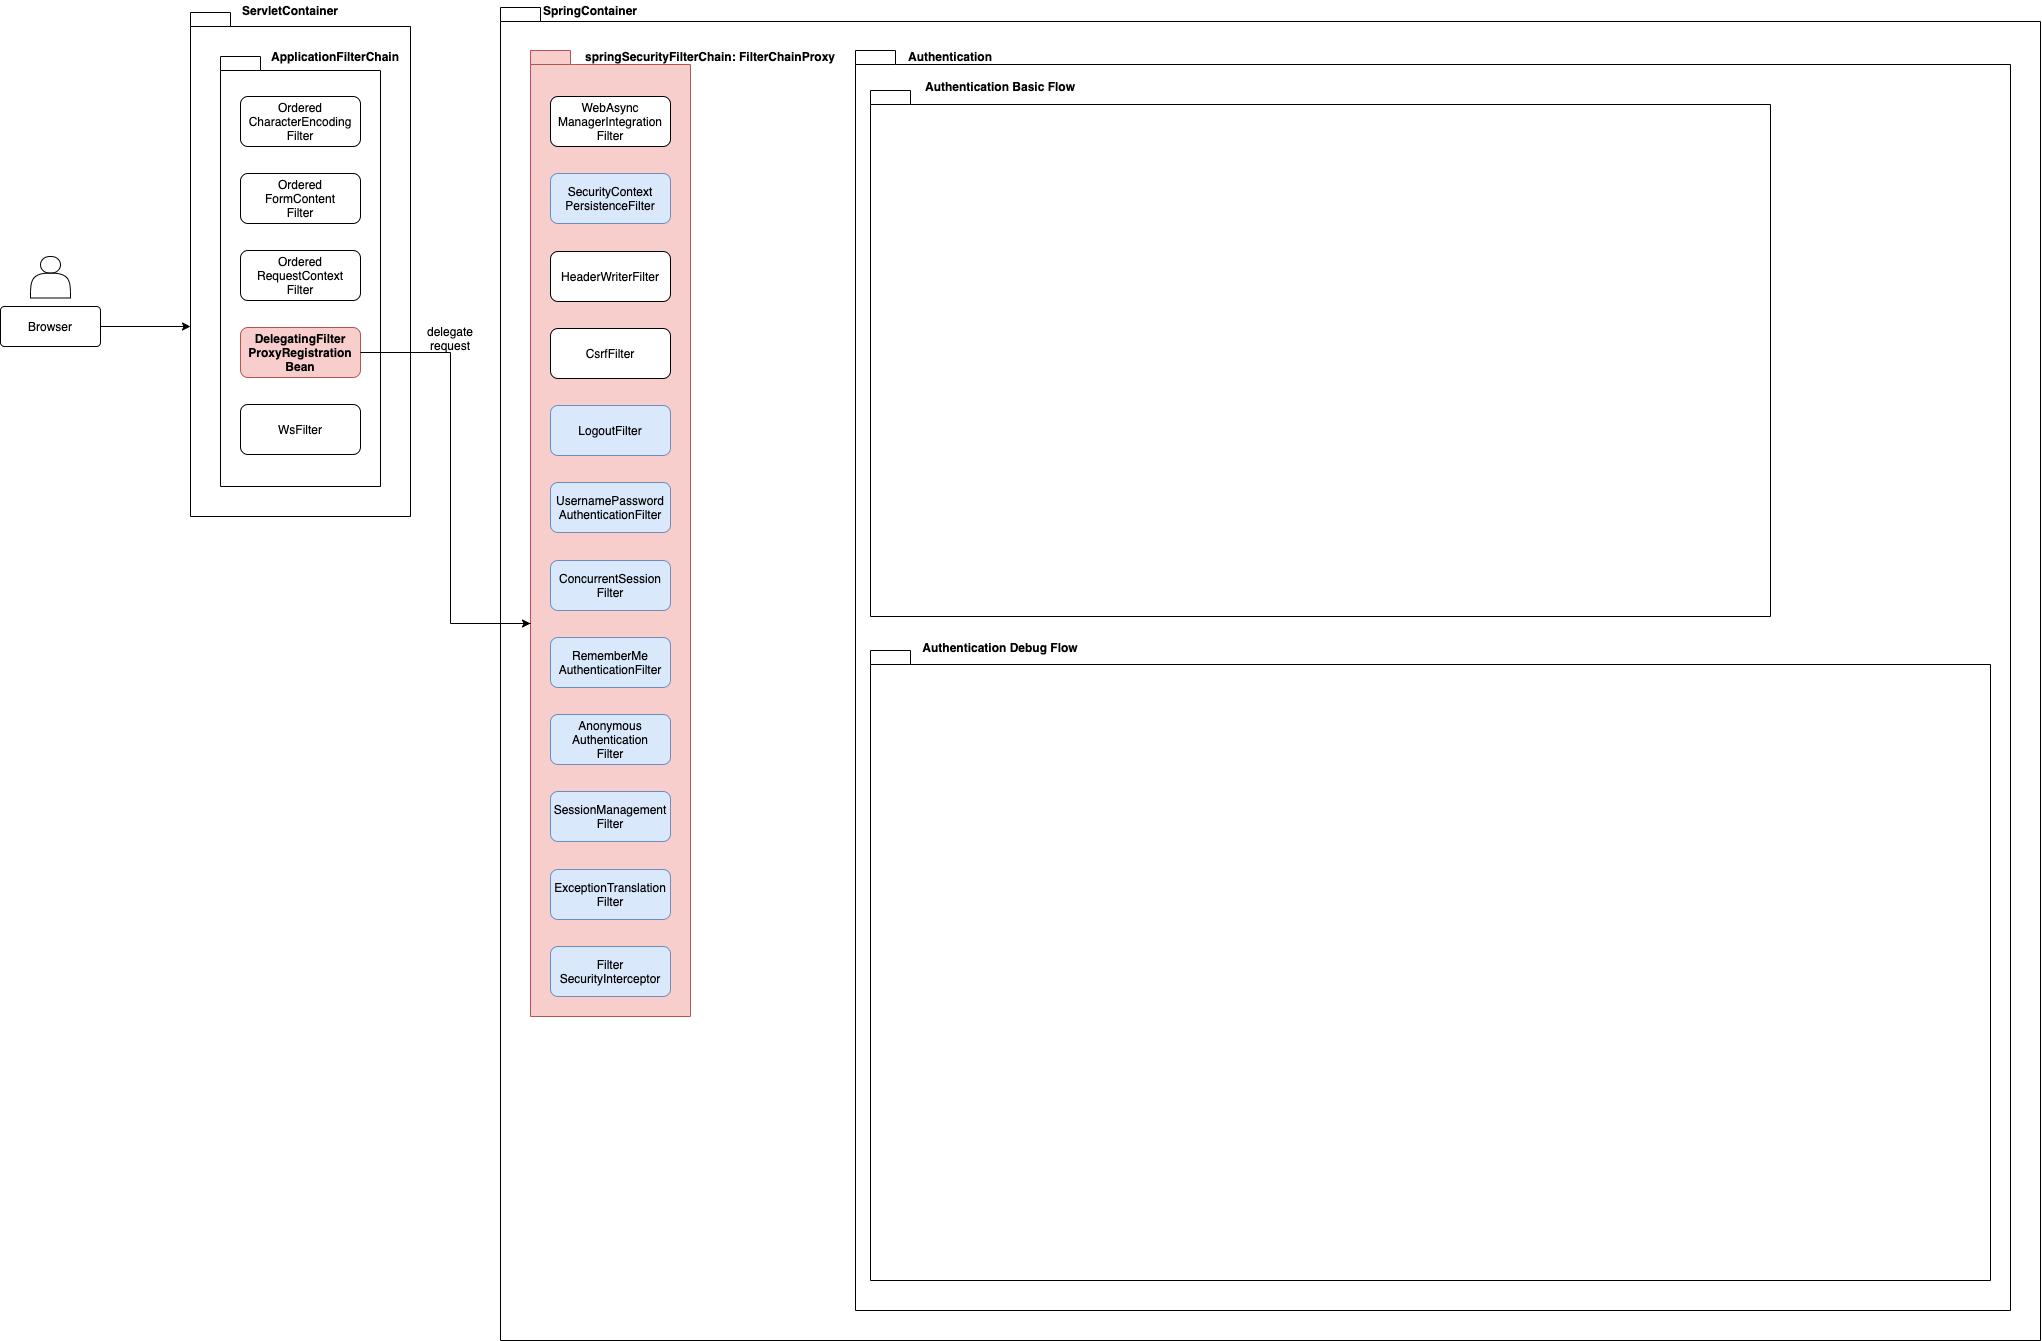

The diagram above was exported from draw.io. Its source (the exported page's mxGraphModel, read from the mxfile embedded in the PNG):
<mxGraphModel dx="2521" dy="17" grid="1" gridSize="10" guides="1" tooltips="1" connect="1" arrows="1" fold="1" page="1" pageScale="1" pageWidth="827" pageHeight="1169" math="0" shadow="0">
  <root>
    <mxCell id="0" />
    <mxCell id="1" parent="0" />
    <mxCell id="_FZJz9xFKyFdbNNTjD2S-1" value="" style="shape=folder;fontStyle=1;spacingTop=10;tabWidth=40;tabHeight=14;tabPosition=left;html=1;fontSize=12;" parent="1" vertex="1">
      <mxGeometry x="100" y="1307" width="1540" height="1333" as="geometry" />
    </mxCell>
    <mxCell id="_FZJz9xFKyFdbNNTjD2S-2" value="" style="shape=folder;fontStyle=1;spacingTop=10;tabWidth=40;tabHeight=14;tabPosition=left;html=1;fontSize=12;" parent="1" vertex="1">
      <mxGeometry x="-210" y="1312" width="220" height="504" as="geometry" />
    </mxCell>
    <mxCell id="_FZJz9xFKyFdbNNTjD2S-3" value="" style="shape=folder;fontStyle=1;spacingTop=10;tabWidth=40;tabHeight=14;tabPosition=left;html=1;fontSize=12;fillColor=#f8cecc;strokeColor=#b85450;" parent="1" vertex="1">
      <mxGeometry x="130" y="1350" width="160" height="966" as="geometry" />
    </mxCell>
    <mxCell id="_FZJz9xFKyFdbNNTjD2S-4" value="&lt;span id=&quot;docs-internal-guid-8b3854a5-7fff-3813-f331-c196873f67ac&quot; style=&quot;font-size: 12px;&quot;&gt;&lt;font style=&quot;font-size: 12px;&quot;&gt;&lt;p class=&quot;p1&quot; style=&quot;margin: 0px; font-stretch: normal; line-height: normal; font-size: 12px;&quot;&gt;WebAsync&lt;/p&gt;&lt;p class=&quot;p1&quot; style=&quot;margin: 0px; font-stretch: normal; line-height: normal; font-size: 12px;&quot;&gt;ManagerIntegration&lt;/p&gt;&lt;p class=&quot;p1&quot; style=&quot;margin: 0px; font-stretch: normal; line-height: normal; font-size: 12px;&quot;&gt;Filter&lt;/p&gt;&lt;/font&gt;&lt;/span&gt;" style="rounded=1;whiteSpace=wrap;html=1;fontSize=12;" parent="1" vertex="1">
      <mxGeometry x="150" y="1396" width="120" height="50" as="geometry" />
    </mxCell>
    <mxCell id="_FZJz9xFKyFdbNNTjD2S-5" value="&lt;span id=&quot;docs-internal-guid-8b3854a5-7fff-3813-f331-c196873f67ac&quot; style=&quot;font-size: 12px;&quot;&gt;&lt;font style=&quot;font-size: 12px;&quot;&gt;&lt;p class=&quot;p1&quot; style=&quot;margin: 0px; font-stretch: normal; line-height: normal; font-size: 12px;&quot;&gt;Security&lt;span style=&quot;font-size: 12px;&quot;&gt;Context&lt;/span&gt;&lt;/p&gt;&lt;p class=&quot;p1&quot; style=&quot;margin: 0px; font-stretch: normal; line-height: normal; font-size: 12px;&quot;&gt;&lt;span style=&quot;font-size: 12px;&quot;&gt;Persistence&lt;/span&gt;&lt;span style=&quot;font-size: 12px;&quot;&gt;Filter&lt;/span&gt;&lt;/p&gt;&lt;/font&gt;&lt;/span&gt;" style="rounded=1;whiteSpace=wrap;html=1;fontSize=12;fillColor=#dae8fc;strokeColor=#6c8ebf;" parent="1" vertex="1">
      <mxGeometry x="150" y="1473" width="120" height="50" as="geometry" />
    </mxCell>
    <mxCell id="_FZJz9xFKyFdbNNTjD2S-6" value="&lt;span id=&quot;docs-internal-guid-8b3854a5-7fff-3813-f331-c196873f67ac&quot; style=&quot;font-size: 12px;&quot;&gt;&lt;p class=&quot;p1&quot; style=&quot;margin: 0px; font-stretch: normal; line-height: normal; font-size: 12px;&quot;&gt;&lt;font style=&quot;font-size: 12px;&quot;&gt;HeaderWriterFilter&lt;/font&gt;&lt;/p&gt;&lt;/span&gt;" style="rounded=1;whiteSpace=wrap;html=1;fontSize=12;" parent="1" vertex="1">
      <mxGeometry x="150" y="1551" width="120" height="50" as="geometry" />
    </mxCell>
    <mxCell id="_FZJz9xFKyFdbNNTjD2S-7" value="&lt;span id=&quot;docs-internal-guid-8b3854a5-7fff-3813-f331-c196873f67ac&quot; style=&quot;font-size: 12px;&quot;&gt;&lt;p class=&quot;p1&quot; style=&quot;margin: 0px; font-stretch: normal; line-height: normal; font-size: 12px;&quot;&gt;CsrfFilter&lt;/p&gt;&lt;/span&gt;" style="rounded=1;whiteSpace=wrap;html=1;fontSize=12;" parent="1" vertex="1">
      <mxGeometry x="150" y="1628" width="120" height="50" as="geometry" />
    </mxCell>
    <mxCell id="_FZJz9xFKyFdbNNTjD2S-8" value="&lt;span id=&quot;docs-internal-guid-8b3854a5-7fff-3813-f331-c196873f67ac&quot; style=&quot;font-size: 12px;&quot;&gt;&lt;p class=&quot;p1&quot; style=&quot;margin: 0px; font-stretch: normal; line-height: normal; font-size: 12px;&quot;&gt;&lt;font style=&quot;font-size: 12px;&quot;&gt;LogoutFilter&lt;/font&gt;&lt;/p&gt;&lt;/span&gt;" style="rounded=1;whiteSpace=wrap;html=1;fontSize=12;fillColor=#dae8fc;strokeColor=#6c8ebf;fontStyle=0" parent="1" vertex="1">
      <mxGeometry x="150" y="1705" width="120" height="50" as="geometry" />
    </mxCell>
    <mxCell id="_FZJz9xFKyFdbNNTjD2S-9" value="&lt;span id=&quot;docs-internal-guid-8b3854a5-7fff-3813-f331-c196873f67ac&quot; style=&quot;font-size: 12px&quot;&gt;&lt;font style=&quot;font-size: 12px&quot;&gt;&lt;span&gt;&lt;p class=&quot;p1&quot; style=&quot;margin: 0px ; font-stretch: normal ; line-height: normal ; font-size: 12px&quot;&gt;UsernamePassword&lt;/p&gt;&lt;p class=&quot;p1&quot; style=&quot;margin: 0px ; font-stretch: normal ; line-height: normal ; font-size: 12px&quot;&gt;AuthenticationFilter&lt;/p&gt;&lt;/span&gt;&lt;/font&gt;&lt;/span&gt;" style="rounded=1;whiteSpace=wrap;html=1;fillColor=#dae8fc;fontSize=12;strokeColor=#6c8ebf;fontStyle=0" parent="1" vertex="1">
      <mxGeometry x="150" y="1782" width="120" height="50" as="geometry" />
    </mxCell>
    <mxCell id="_FZJz9xFKyFdbNNTjD2S-10" value="&lt;span id=&quot;docs-internal-guid-8b3854a5-7fff-3813-f331-c196873f67ac&quot; style=&quot;font-size: 12px&quot;&gt;&lt;font style=&quot;font-size: 12px&quot;&gt;&lt;p class=&quot;p1&quot; style=&quot;margin: 0px ; font-stretch: normal ; line-height: normal ; font-size: 12px&quot;&gt;ConcurrentSession&lt;/p&gt;&lt;p class=&quot;p1&quot; style=&quot;margin: 0px ; font-stretch: normal ; line-height: normal ; font-size: 12px&quot;&gt;Filter&lt;/p&gt;&lt;/font&gt;&lt;/span&gt;" style="rounded=1;whiteSpace=wrap;html=1;fontSize=12;fillColor=#dae8fc;strokeColor=#6c8ebf;fontStyle=0" parent="1" vertex="1">
      <mxGeometry x="150" y="1860" width="120" height="50" as="geometry" />
    </mxCell>
    <mxCell id="_FZJz9xFKyFdbNNTjD2S-11" value="&lt;span id=&quot;docs-internal-guid-8b3854a5-7fff-3813-f331-c196873f67ac&quot; style=&quot;font-size: 12px&quot;&gt;&lt;font style=&quot;font-size: 12px&quot;&gt;&lt;p class=&quot;p1&quot; style=&quot;margin: 0px ; font-stretch: normal ; line-height: normal ; font-size: 12px&quot;&gt;RememberMe&lt;/p&gt;&lt;p class=&quot;p1&quot; style=&quot;margin: 0px ; font-stretch: normal ; line-height: normal ; font-size: 12px&quot;&gt;AuthenticationFilter&lt;/p&gt;&lt;/font&gt;&lt;/span&gt;" style="rounded=1;whiteSpace=wrap;html=1;fontSize=12;fillColor=#dae8fc;strokeColor=#6c8ebf;fontStyle=0" parent="1" vertex="1">
      <mxGeometry x="150" y="1937" width="120" height="50" as="geometry" />
    </mxCell>
    <mxCell id="_FZJz9xFKyFdbNNTjD2S-12" value="&lt;span id=&quot;docs-internal-guid-8b3854a5-7fff-3813-f331-c196873f67ac&quot; style=&quot;font-size: 12px;&quot;&gt;&lt;font style=&quot;font-size: 12px;&quot;&gt;&lt;p class=&quot;p1&quot; style=&quot;margin: 0px; font-stretch: normal; line-height: normal; font-size: 12px;&quot;&gt;Anonymous&lt;/p&gt;&lt;p class=&quot;p1&quot; style=&quot;margin: 0px; font-stretch: normal; line-height: normal; font-size: 12px;&quot;&gt;Authentication&lt;/p&gt;&lt;p class=&quot;p1&quot; style=&quot;margin: 0px; font-stretch: normal; line-height: normal; font-size: 12px;&quot;&gt;Filter&lt;/p&gt;&lt;/font&gt;&lt;/span&gt;" style="rounded=1;whiteSpace=wrap;html=1;fontSize=12;fillColor=#dae8fc;strokeColor=#6c8ebf;" parent="1" vertex="1">
      <mxGeometry x="150" y="2014" width="120" height="50" as="geometry" />
    </mxCell>
    <mxCell id="_FZJz9xFKyFdbNNTjD2S-13" value="springSecurityFilterChain: FilterChainProxy" style="text;html=1;strokeColor=none;fillColor=none;align=center;verticalAlign=middle;whiteSpace=wrap;rounded=0;fontStyle=1;fontSize=12;" parent="1" vertex="1">
      <mxGeometry x="170" y="1346" width="280" height="20" as="geometry" />
    </mxCell>
    <mxCell id="_FZJz9xFKyFdbNNTjD2S-14" value="" style="shape=folder;fontStyle=0;spacingTop=10;tabWidth=40;tabHeight=14;tabPosition=left;html=1;fontSize=12;" parent="1" vertex="1">
      <mxGeometry x="455" y="1350" width="1155" height="1260" as="geometry" />
    </mxCell>
    <mxCell id="_FZJz9xFKyFdbNNTjD2S-21" value="Authentication" style="text;html=1;strokeColor=none;fillColor=none;align=center;verticalAlign=middle;whiteSpace=wrap;rounded=0;fontStyle=1;fontSize=12;" parent="1" vertex="1">
      <mxGeometry x="530" y="1346" width="40" height="20" as="geometry" />
    </mxCell>
    <mxCell id="_FZJz9xFKyFdbNNTjD2S-23" value="&lt;span id=&quot;docs-internal-guid-8b3854a5-7fff-3813-f331-c196873f67ac&quot; style=&quot;font-size: 12px;&quot;&gt;&lt;font style=&quot;font-size: 12px;&quot;&gt;&lt;p class=&quot;p1&quot; style=&quot;margin: 0px; font-stretch: normal; line-height: normal; font-size: 12px;&quot;&gt;SessionManagement&lt;/p&gt;&lt;p class=&quot;p1&quot; style=&quot;margin: 0px; font-stretch: normal; line-height: normal; font-size: 12px;&quot;&gt;Filter&lt;/p&gt;&lt;/font&gt;&lt;/span&gt;" style="rounded=1;whiteSpace=wrap;html=1;fontSize=12;fillColor=#dae8fc;strokeColor=#6c8ebf;fontStyle=0" parent="1" vertex="1">
      <mxGeometry x="150" y="2091" width="120" height="50" as="geometry" />
    </mxCell>
    <mxCell id="_FZJz9xFKyFdbNNTjD2S-24" value="&lt;span id=&quot;docs-internal-guid-8b3854a5-7fff-3813-f331-c196873f67ac&quot; style=&quot;font-size: 12px;&quot;&gt;&lt;font style=&quot;font-size: 12px;&quot;&gt;&lt;p class=&quot;p1&quot; style=&quot;margin: 0px; font-stretch: normal; line-height: normal; font-size: 12px;&quot;&gt;ExceptionTranslation&lt;/p&gt;&lt;p class=&quot;p1&quot; style=&quot;margin: 0px; font-stretch: normal; line-height: normal; font-size: 12px;&quot;&gt;Filter&lt;/p&gt;&lt;/font&gt;&lt;/span&gt;" style="rounded=1;whiteSpace=wrap;html=1;fontSize=12;fillColor=#dae8fc;strokeColor=#6c8ebf;" parent="1" vertex="1">
      <mxGeometry x="150" y="2169" width="120" height="50" as="geometry" />
    </mxCell>
    <mxCell id="_FZJz9xFKyFdbNNTjD2S-25" value="&lt;span id=&quot;docs-internal-guid-8b3854a5-7fff-3813-f331-c196873f67ac&quot; style=&quot;font-size: 12px;&quot;&gt;&lt;font style=&quot;font-size: 12px;&quot;&gt;&lt;p class=&quot;p1&quot; style=&quot;margin: 0px; font-stretch: normal; line-height: normal; font-size: 12px;&quot;&gt;Filter&lt;/p&gt;&lt;p class=&quot;p1&quot; style=&quot;margin: 0px; font-stretch: normal; line-height: normal; font-size: 12px;&quot;&gt;SecurityInterceptor&lt;/p&gt;&lt;/font&gt;&lt;/span&gt;" style="rounded=1;whiteSpace=wrap;html=1;fontSize=12;fillColor=#dae8fc;strokeColor=#6c8ebf;" parent="1" vertex="1">
      <mxGeometry x="150" y="2246" width="120" height="50" as="geometry" />
    </mxCell>
    <mxCell id="_FZJz9xFKyFdbNNTjD2S-34" style="edgeStyle=orthogonalEdgeStyle;rounded=0;orthogonalLoop=1;jettySize=auto;html=1;exitX=1;exitY=0.5;exitDx=0;exitDy=0;entryX=0;entryY=0;entryDx=0;entryDy=314;entryPerimeter=0;" parent="1" source="_FZJz9xFKyFdbNNTjD2S-35" target="_FZJz9xFKyFdbNNTjD2S-2" edge="1">
      <mxGeometry relative="1" as="geometry" />
    </mxCell>
    <mxCell id="_FZJz9xFKyFdbNNTjD2S-35" value="Browser" style="rounded=1;arcSize=10;whiteSpace=wrap;html=1;align=center;" parent="1" vertex="1">
      <mxGeometry x="-400" y="1606" width="100" height="40" as="geometry" />
    </mxCell>
    <mxCell id="_FZJz9xFKyFdbNNTjD2S-36" value="ServletContainer" style="text;html=1;strokeColor=none;fillColor=none;align=center;verticalAlign=middle;whiteSpace=wrap;rounded=0;fontStyle=1;fontSize=12;" parent="1" vertex="1">
      <mxGeometry x="-130" y="1300" width="40" height="20" as="geometry" />
    </mxCell>
    <mxCell id="_FZJz9xFKyFdbNNTjD2S-37" value="SpringContainer" style="text;html=1;strokeColor=none;fillColor=none;align=center;verticalAlign=middle;whiteSpace=wrap;rounded=0;fontStyle=1;fontSize=12;" parent="1" vertex="1">
      <mxGeometry x="170" y="1300" width="40" height="20" as="geometry" />
    </mxCell>
    <mxCell id="_FZJz9xFKyFdbNNTjD2S-38" value="" style="shape=actor;whiteSpace=wrap;html=1;" parent="1" vertex="1">
      <mxGeometry x="-370" y="1556" width="40" height="41.5" as="geometry" />
    </mxCell>
    <mxCell id="_FZJz9xFKyFdbNNTjD2S-39" value="delegate request" style="text;html=1;strokeColor=none;fillColor=none;align=center;verticalAlign=middle;whiteSpace=wrap;rounded=0;" parent="1" vertex="1">
      <mxGeometry x="30" y="1628" width="40" height="20" as="geometry" />
    </mxCell>
    <mxCell id="_FZJz9xFKyFdbNNTjD2S-40" value="" style="group" parent="1" vertex="1" connectable="0">
      <mxGeometry x="-180" y="1346" width="160" height="440" as="geometry" />
    </mxCell>
    <mxCell id="_FZJz9xFKyFdbNNTjD2S-41" value="" style="shape=folder;fontStyle=1;spacingTop=10;tabWidth=40;tabHeight=14;tabPosition=left;html=1;fontSize=12;" parent="_FZJz9xFKyFdbNNTjD2S-40" vertex="1">
      <mxGeometry y="10" width="160" height="430" as="geometry" />
    </mxCell>
    <mxCell id="_FZJz9xFKyFdbNNTjD2S-42" value="ApplicationFilterChain" style="text;html=1;strokeColor=none;fillColor=none;align=center;verticalAlign=middle;whiteSpace=wrap;rounded=0;fontStyle=1;fontSize=12;" parent="_FZJz9xFKyFdbNNTjD2S-40" vertex="1">
      <mxGeometry x="95" width="40" height="20" as="geometry" />
    </mxCell>
    <mxCell id="_FZJz9xFKyFdbNNTjD2S-43" value="&lt;span id=&quot;docs-internal-guid-8b3854a5-7fff-3813-f331-c196873f67ac&quot; style=&quot;font-size: 12px;&quot;&gt;&lt;p class=&quot;p1&quot; style=&quot;margin: 0px; font-stretch: normal; line-height: normal; font-size: 12px;&quot;&gt;Ordered&lt;/p&gt;&lt;p class=&quot;p1&quot; style=&quot;margin: 0px; font-stretch: normal; line-height: normal; font-size: 12px;&quot;&gt;CharacterEncoding&lt;/p&gt;&lt;p class=&quot;p1&quot; style=&quot;margin: 0px; font-stretch: normal; line-height: normal; font-size: 12px;&quot;&gt;Filter&lt;/p&gt;&lt;/span&gt;" style="rounded=1;whiteSpace=wrap;html=1;fontSize=12;" parent="_FZJz9xFKyFdbNNTjD2S-40" vertex="1">
      <mxGeometry x="20" y="50" width="120" height="50" as="geometry" />
    </mxCell>
    <mxCell id="_FZJz9xFKyFdbNNTjD2S-44" value="&lt;span id=&quot;docs-internal-guid-8b3854a5-7fff-3813-f331-c196873f67ac&quot; style=&quot;font-size: 12px;&quot;&gt;&lt;p class=&quot;p1&quot; style=&quot;margin: 0px; font-stretch: normal; line-height: normal; font-size: 12px;&quot;&gt;Ordered&lt;/p&gt;&lt;p class=&quot;p1&quot; style=&quot;margin: 0px; font-stretch: normal; line-height: normal; font-size: 12px;&quot;&gt;FormContent&lt;/p&gt;&lt;p class=&quot;p1&quot; style=&quot;margin: 0px; font-stretch: normal; line-height: normal; font-size: 12px;&quot;&gt;Filter&lt;/p&gt;&lt;/span&gt;" style="rounded=1;whiteSpace=wrap;html=1;fontSize=12;" parent="_FZJz9xFKyFdbNNTjD2S-40" vertex="1">
      <mxGeometry x="20" y="127" width="120" height="50" as="geometry" />
    </mxCell>
    <mxCell id="_FZJz9xFKyFdbNNTjD2S-45" value="&lt;span id=&quot;docs-internal-guid-8b3854a5-7fff-3813-f331-c196873f67ac&quot; style=&quot;font-size: 12px;&quot;&gt;&lt;p class=&quot;p1&quot; style=&quot;margin: 0px; font-stretch: normal; line-height: normal; font-size: 12px;&quot;&gt;Ordered&lt;/p&gt;&lt;p class=&quot;p1&quot; style=&quot;margin: 0px; font-stretch: normal; line-height: normal; font-size: 12px;&quot;&gt;RequestContext&lt;/p&gt;&lt;p class=&quot;p1&quot; style=&quot;margin: 0px; font-stretch: normal; line-height: normal; font-size: 12px;&quot;&gt;Filter&lt;/p&gt;&lt;/span&gt;" style="rounded=1;whiteSpace=wrap;html=1;fontSize=12;" parent="_FZJz9xFKyFdbNNTjD2S-40" vertex="1">
      <mxGeometry x="20" y="204" width="120" height="50" as="geometry" />
    </mxCell>
    <mxCell id="_FZJz9xFKyFdbNNTjD2S-46" value="&lt;span id=&quot;docs-internal-guid-8b3854a5-7fff-3813-f331-c196873f67ac&quot; style=&quot;font-size: 12px&quot;&gt;&lt;b&gt;&lt;p class=&quot;p1&quot; style=&quot;margin: 0px ; font-stretch: normal ; line-height: normal ; font-size: 12px&quot;&gt;Delegating&lt;span style=&quot;font-size: 12px&quot;&gt;Filter&lt;/span&gt;&lt;/p&gt;&lt;p class=&quot;p1&quot; style=&quot;margin: 0px ; font-stretch: normal ; line-height: normal ; font-size: 12px&quot;&gt;&lt;span style=&quot;font-size: 12px&quot;&gt;ProxyRegistration&lt;/span&gt;&lt;/p&gt;&lt;p class=&quot;p1&quot; style=&quot;margin: 0px ; font-stretch: normal ; line-height: normal ; font-size: 12px&quot;&gt;Bean&lt;/p&gt;&lt;/b&gt;&lt;/span&gt;" style="rounded=1;whiteSpace=wrap;html=1;fillColor=#f8cecc;strokeColor=#b85450;fontSize=12;" parent="_FZJz9xFKyFdbNNTjD2S-40" vertex="1">
      <mxGeometry x="20" y="281" width="120" height="50" as="geometry" />
    </mxCell>
    <mxCell id="_FZJz9xFKyFdbNNTjD2S-47" value="&lt;span id=&quot;docs-internal-guid-8b3854a5-7fff-3813-f331-c196873f67ac&quot; style=&quot;font-size: 12px;&quot;&gt;&lt;p class=&quot;p1&quot; style=&quot;margin: 0px; font-stretch: normal; line-height: normal; font-size: 12px;&quot;&gt;WsFilter&lt;/p&gt;&lt;/span&gt;" style="rounded=1;whiteSpace=wrap;html=1;fontSize=12;" parent="_FZJz9xFKyFdbNNTjD2S-40" vertex="1">
      <mxGeometry x="20" y="358" width="120" height="50" as="geometry" />
    </mxCell>
    <mxCell id="_FZJz9xFKyFdbNNTjD2S-52" style="edgeStyle=orthogonalEdgeStyle;rounded=0;orthogonalLoop=1;jettySize=auto;html=1;exitX=1;exitY=0.5;exitDx=0;exitDy=0;fontSize=12;" parent="1" source="_FZJz9xFKyFdbNNTjD2S-46" edge="1">
      <mxGeometry relative="1" as="geometry">
        <Array as="points">
          <mxPoint x="50" y="1652" />
          <mxPoint x="50" y="1923" />
          <mxPoint x="130" y="1923" />
        </Array>
        <mxPoint x="130" y="1923" as="targetPoint" />
      </mxGeometry>
    </mxCell>
    <mxCell id="_FZJz9xFKyFdbNNTjD2S-107" style="edgeStyle=orthogonalEdgeStyle;rounded=0;orthogonalLoop=1;jettySize=auto;html=1;exitX=1;exitY=0.5;exitDx=0;exitDy=0;entryX=0;entryY=0.5;entryDx=0;entryDy=0;startArrow=classic;startFill=1;" parent="1" edge="1">
      <mxGeometry relative="1" as="geometry">
        <mxPoint x="634.5" y="1962" as="sourcePoint" />
      </mxGeometry>
    </mxCell>
    <mxCell id="_FZJz9xFKyFdbNNTjD2S-108" style="edgeStyle=orthogonalEdgeStyle;rounded=0;orthogonalLoop=1;jettySize=auto;html=1;exitX=1;exitY=0.5;exitDx=0;exitDy=0;entryX=0;entryY=0.5;entryDx=0;entryDy=0;startArrow=classic;startFill=1;" parent="1" edge="1">
      <mxGeometry relative="1" as="geometry">
        <mxPoint x="634.5" y="1962" as="sourcePoint" />
      </mxGeometry>
    </mxCell>
    <mxCell id="XZ4ckruk9ZHVa0SfEaIH-11" style="edgeStyle=orthogonalEdgeStyle;rounded=0;orthogonalLoop=1;jettySize=auto;html=1;exitX=1;exitY=0.5;exitDx=0;exitDy=0;entryX=0;entryY=0.5;entryDx=0;entryDy=0;startArrow=none;startFill=0;" parent="1" edge="1">
      <mxGeometry relative="1" as="geometry">
        <mxPoint x="523.25" y="2000" as="targetPoint" />
      </mxGeometry>
    </mxCell>
    <mxCell id="XZ4ckruk9ZHVa0SfEaIH-8" style="edgeStyle=orthogonalEdgeStyle;rounded=0;orthogonalLoop=1;jettySize=auto;html=1;exitX=1;exitY=0.5;exitDx=0;exitDy=0;entryX=0;entryY=0.5;entryDx=0;entryDy=0;startArrow=none;startFill=0;" parent="1" edge="1">
      <mxGeometry relative="1" as="geometry">
        <mxPoint x="643.25" y="2000" as="sourcePoint" />
      </mxGeometry>
    </mxCell>
    <mxCell id="dM7Sv9xz04obsY3rzfI5-4" value="" style="shape=folder;fontStyle=0;spacingTop=10;tabWidth=40;tabHeight=14;tabPosition=left;html=1;fontSize=12;" parent="1" vertex="1">
      <mxGeometry x="470" y="1390" width="900" height="526" as="geometry" />
    </mxCell>
    <mxCell id="dM7Sv9xz04obsY3rzfI5-5" value="Authentication Basic Flow" style="text;html=1;strokeColor=none;fillColor=none;align=center;verticalAlign=middle;whiteSpace=wrap;rounded=0;fontStyle=1;fontSize=12;" parent="1" vertex="1">
      <mxGeometry x="520" y="1376" width="160" height="20" as="geometry" />
    </mxCell>
    <mxCell id="dM7Sv9xz04obsY3rzfI5-6" value="" style="shape=folder;fontStyle=0;spacingTop=10;tabWidth=40;tabHeight=14;tabPosition=left;html=1;fontSize=12;" parent="1" vertex="1">
      <mxGeometry x="470" y="1950" width="1120" height="630" as="geometry" />
    </mxCell>
    <mxCell id="dM7Sv9xz04obsY3rzfI5-7" value="Authentication Debug Flow" style="text;html=1;strokeColor=none;fillColor=none;align=center;verticalAlign=middle;whiteSpace=wrap;rounded=0;fontStyle=1;fontSize=12;" parent="1" vertex="1">
      <mxGeometry x="520" y="1937" width="160" height="20" as="geometry" />
    </mxCell>
  </root>
</mxGraphModel>